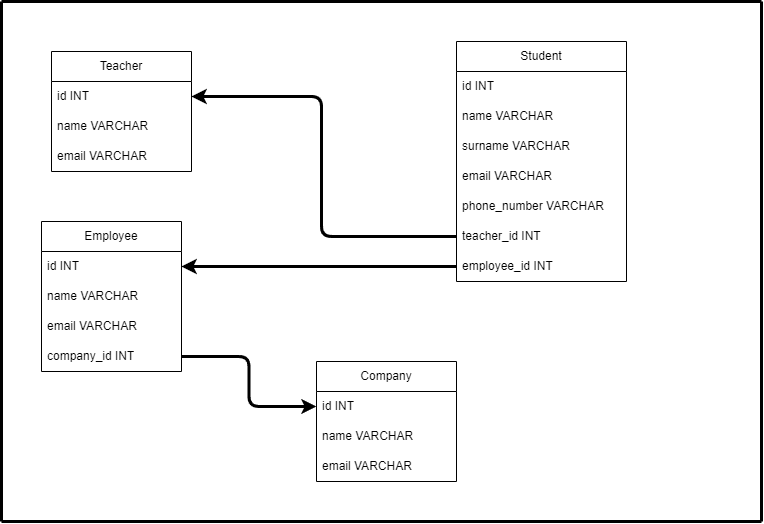

The diagram above was exported from draw.io. Its source (the exported page's mxGraphModel, read from the mxfile embedded in the PNG):
<mxGraphModel dx="832" dy="571" grid="1" gridSize="10" guides="1" tooltips="1" connect="1" arrows="1" fold="1" page="1" pageScale="1" pageWidth="850" pageHeight="1100" math="0" shadow="0">
  <root>
    <mxCell id="0" />
    <mxCell id="1" parent="0" />
    <mxCell id="2" value="" style="endArrow=none;html=1;strokeWidth=3;" parent="1" edge="1">
      <mxGeometry width="50" height="50" relative="1" as="geometry">
        <mxPoint x="40" y="40" as="sourcePoint" />
        <mxPoint x="800" y="40" as="targetPoint" />
      </mxGeometry>
    </mxCell>
    <mxCell id="3" value="" style="endArrow=none;html=1;strokeWidth=3;" parent="1" edge="1">
      <mxGeometry width="50" height="50" relative="1" as="geometry">
        <mxPoint x="40" y="560" as="sourcePoint" />
        <mxPoint x="800" y="560" as="targetPoint" />
      </mxGeometry>
    </mxCell>
    <mxCell id="4" value="" style="endArrow=none;html=1;strokeWidth=3;" parent="1" edge="1">
      <mxGeometry width="50" height="50" relative="1" as="geometry">
        <mxPoint x="40" y="40" as="sourcePoint" />
        <mxPoint x="40" y="560" as="targetPoint" />
      </mxGeometry>
    </mxCell>
    <mxCell id="5" value="" style="endArrow=none;html=1;strokeWidth=3;" parent="1" edge="1">
      <mxGeometry width="50" height="50" relative="1" as="geometry">
        <mxPoint x="800" y="40" as="sourcePoint" />
        <mxPoint x="800" y="560" as="targetPoint" />
      </mxGeometry>
    </mxCell>
    <mxCell id="8" value="Teacher" style="swimlane;fontStyle=0;childLayout=stackLayout;horizontal=1;startSize=30;horizontalStack=0;resizeParent=1;resizeParentMax=0;resizeLast=0;collapsible=1;marginBottom=0;whiteSpace=wrap;html=1;" parent="1" vertex="1">
      <mxGeometry x="90" y="90" width="140" height="120" as="geometry" />
    </mxCell>
    <mxCell id="9" value="id INT" style="text;strokeColor=none;fillColor=none;align=left;verticalAlign=middle;spacingLeft=4;spacingRight=4;overflow=hidden;points=[[0,0.5],[1,0.5]];portConstraint=eastwest;rotatable=0;whiteSpace=wrap;html=1;" parent="8" vertex="1">
      <mxGeometry y="30" width="140" height="30" as="geometry" />
    </mxCell>
    <mxCell id="10" value="name VARCHAR" style="text;strokeColor=none;fillColor=none;align=left;verticalAlign=middle;spacingLeft=4;spacingRight=4;overflow=hidden;points=[[0,0.5],[1,0.5]];portConstraint=eastwest;rotatable=0;whiteSpace=wrap;html=1;" parent="8" vertex="1">
      <mxGeometry y="60" width="140" height="30" as="geometry" />
    </mxCell>
    <mxCell id="11" value="email VARCHAR" style="text;strokeColor=none;fillColor=none;align=left;verticalAlign=middle;spacingLeft=4;spacingRight=4;overflow=hidden;points=[[0,0.5],[1,0.5]];portConstraint=eastwest;rotatable=0;whiteSpace=wrap;html=1;" parent="8" vertex="1">
      <mxGeometry y="90" width="140" height="30" as="geometry" />
    </mxCell>
    <mxCell id="16" value="Company" style="swimlane;fontStyle=0;childLayout=stackLayout;horizontal=1;startSize=30;horizontalStack=0;resizeParent=1;resizeParentMax=0;resizeLast=0;collapsible=1;marginBottom=0;whiteSpace=wrap;html=1;" parent="1" vertex="1">
      <mxGeometry x="355" y="400" width="140" height="120" as="geometry" />
    </mxCell>
    <mxCell id="17" value="id INT" style="text;strokeColor=none;fillColor=none;align=left;verticalAlign=middle;spacingLeft=4;spacingRight=4;overflow=hidden;points=[[0,0.5],[1,0.5]];portConstraint=eastwest;rotatable=0;whiteSpace=wrap;html=1;" parent="16" vertex="1">
      <mxGeometry y="30" width="140" height="30" as="geometry" />
    </mxCell>
    <mxCell id="18" value="name VARCHAR" style="text;strokeColor=none;fillColor=none;align=left;verticalAlign=middle;spacingLeft=4;spacingRight=4;overflow=hidden;points=[[0,0.5],[1,0.5]];portConstraint=eastwest;rotatable=0;whiteSpace=wrap;html=1;" parent="16" vertex="1">
      <mxGeometry y="60" width="140" height="30" as="geometry" />
    </mxCell>
    <mxCell id="19" value="email VARCHAR" style="text;strokeColor=none;fillColor=none;align=left;verticalAlign=middle;spacingLeft=4;spacingRight=4;overflow=hidden;points=[[0,0.5],[1,0.5]];portConstraint=eastwest;rotatable=0;whiteSpace=wrap;html=1;" parent="16" vertex="1">
      <mxGeometry y="90" width="140" height="30" as="geometry" />
    </mxCell>
    <mxCell id="20" value="Employee" style="swimlane;fontStyle=0;childLayout=stackLayout;horizontal=1;startSize=30;horizontalStack=0;resizeParent=1;resizeParentMax=0;resizeLast=0;collapsible=1;marginBottom=0;whiteSpace=wrap;html=1;" parent="1" vertex="1">
      <mxGeometry x="80" y="260" width="140" height="150" as="geometry" />
    </mxCell>
    <mxCell id="21" value="id INT" style="text;strokeColor=none;fillColor=none;align=left;verticalAlign=middle;spacingLeft=4;spacingRight=4;overflow=hidden;points=[[0,0.5],[1,0.5]];portConstraint=eastwest;rotatable=0;whiteSpace=wrap;html=1;" parent="20" vertex="1">
      <mxGeometry y="30" width="140" height="30" as="geometry" />
    </mxCell>
    <mxCell id="22" value="name VARCHAR" style="text;strokeColor=none;fillColor=none;align=left;verticalAlign=middle;spacingLeft=4;spacingRight=4;overflow=hidden;points=[[0,0.5],[1,0.5]];portConstraint=eastwest;rotatable=0;whiteSpace=wrap;html=1;" parent="20" vertex="1">
      <mxGeometry y="60" width="140" height="30" as="geometry" />
    </mxCell>
    <mxCell id="23" value="email VARCHAR" style="text;strokeColor=none;fillColor=none;align=left;verticalAlign=middle;spacingLeft=4;spacingRight=4;overflow=hidden;points=[[0,0.5],[1,0.5]];portConstraint=eastwest;rotatable=0;whiteSpace=wrap;html=1;" parent="20" vertex="1">
      <mxGeometry y="90" width="140" height="30" as="geometry" />
    </mxCell>
    <mxCell id="25" value="company_id INT" style="text;strokeColor=none;fillColor=none;align=left;verticalAlign=middle;spacingLeft=4;spacingRight=4;overflow=hidden;points=[[0,0.5],[1,0.5]];portConstraint=eastwest;rotatable=0;whiteSpace=wrap;html=1;" parent="20" vertex="1">
      <mxGeometry y="120" width="140" height="30" as="geometry" />
    </mxCell>
    <mxCell id="26" style="edgeStyle=orthogonalEdgeStyle;html=1;exitX=1;exitY=0.5;exitDx=0;exitDy=0;entryX=0;entryY=0.5;entryDx=0;entryDy=0;strokeWidth=3;" parent="1" source="25" target="17" edge="1">
      <mxGeometry relative="1" as="geometry" />
    </mxCell>
    <mxCell id="27" value="Student" style="swimlane;fontStyle=0;childLayout=stackLayout;horizontal=1;startSize=30;horizontalStack=0;resizeParent=1;resizeParentMax=0;resizeLast=0;collapsible=1;marginBottom=0;whiteSpace=wrap;html=1;" parent="1" vertex="1">
      <mxGeometry x="495" y="80" width="170" height="240" as="geometry" />
    </mxCell>
    <mxCell id="28" value="id INT" style="text;strokeColor=none;fillColor=none;align=left;verticalAlign=middle;spacingLeft=4;spacingRight=4;overflow=hidden;points=[[0,0.5],[1,0.5]];portConstraint=eastwest;rotatable=0;whiteSpace=wrap;html=1;" parent="27" vertex="1">
      <mxGeometry y="30" width="170" height="30" as="geometry" />
    </mxCell>
    <mxCell id="29" value="name VARCHAR" style="text;strokeColor=none;fillColor=none;align=left;verticalAlign=middle;spacingLeft=4;spacingRight=4;overflow=hidden;points=[[0,0.5],[1,0.5]];portConstraint=eastwest;rotatable=0;whiteSpace=wrap;html=1;" parent="27" vertex="1">
      <mxGeometry y="60" width="170" height="30" as="geometry" />
    </mxCell>
    <mxCell id="31" value="surname VARCHAR" style="text;strokeColor=none;fillColor=none;align=left;verticalAlign=middle;spacingLeft=4;spacingRight=4;overflow=hidden;points=[[0,0.5],[1,0.5]];portConstraint=eastwest;rotatable=0;whiteSpace=wrap;html=1;" parent="27" vertex="1">
      <mxGeometry y="90" width="170" height="30" as="geometry" />
    </mxCell>
    <mxCell id="30" value="email VARCHAR" style="text;strokeColor=none;fillColor=none;align=left;verticalAlign=middle;spacingLeft=4;spacingRight=4;overflow=hidden;points=[[0,0.5],[1,0.5]];portConstraint=eastwest;rotatable=0;whiteSpace=wrap;html=1;" parent="27" vertex="1">
      <mxGeometry y="120" width="170" height="30" as="geometry" />
    </mxCell>
    <mxCell id="32" value="phone_number VARCHAR" style="text;strokeColor=none;fillColor=none;align=left;verticalAlign=middle;spacingLeft=4;spacingRight=4;overflow=hidden;points=[[0,0.5],[1,0.5]];portConstraint=eastwest;rotatable=0;whiteSpace=wrap;html=1;" parent="27" vertex="1">
      <mxGeometry y="150" width="170" height="30" as="geometry" />
    </mxCell>
    <mxCell id="33" value="teacher_id INT" style="text;strokeColor=none;fillColor=none;align=left;verticalAlign=middle;spacingLeft=4;spacingRight=4;overflow=hidden;points=[[0,0.5],[1,0.5]];portConstraint=eastwest;rotatable=0;whiteSpace=wrap;html=1;" parent="27" vertex="1">
      <mxGeometry y="180" width="170" height="30" as="geometry" />
    </mxCell>
    <mxCell id="34" value="employee_id INT" style="text;strokeColor=none;fillColor=none;align=left;verticalAlign=middle;spacingLeft=4;spacingRight=4;overflow=hidden;points=[[0,0.5],[1,0.5]];portConstraint=eastwest;rotatable=0;whiteSpace=wrap;html=1;" parent="27" vertex="1">
      <mxGeometry y="210" width="170" height="30" as="geometry" />
    </mxCell>
    <mxCell id="35" style="edgeStyle=orthogonalEdgeStyle;html=1;exitX=0;exitY=0.5;exitDx=0;exitDy=0;strokeWidth=3;entryX=1;entryY=0.5;entryDx=0;entryDy=0;" parent="1" source="34" target="21" edge="1">
      <mxGeometry relative="1" as="geometry" />
    </mxCell>
    <mxCell id="36" style="edgeStyle=orthogonalEdgeStyle;html=1;exitX=0;exitY=0.5;exitDx=0;exitDy=0;entryX=1;entryY=0.5;entryDx=0;entryDy=0;strokeWidth=3;" parent="1" source="33" target="9" edge="1">
      <mxGeometry relative="1" as="geometry">
        <Array as="points">
          <mxPoint x="360" y="275" />
          <mxPoint x="360" y="135" />
        </Array>
      </mxGeometry>
    </mxCell>
  </root>
</mxGraphModel>